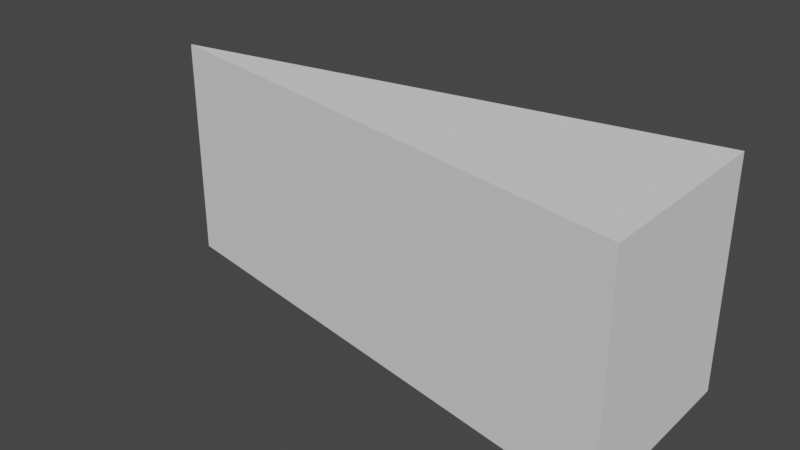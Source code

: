 # Source: Pointer.blend  (saved by Blender 2.81.16; exported with 4.5.12 LTS)
import bpy
from mathutils import Matrix  # noqa: F401  (used for matrix-valued properties, if any)

bpy.ops.wm.read_factory_settings(use_empty=True)
scene = bpy.context.scene
scene.name = 'Scene'

# ---- collections
col_collection = bpy.data.collections.new('Collection'); scene.collection.children.link(col_collection)

# ---- world
world_world = bpy.data.worlds.new('World'); scene.world = world_world
world_world.use_nodes = True; world_world.node_tree.nodes.clear()
_N = world_world.node_tree.nodes; _L = world_world.node_tree.links
n0 = _N.new('ShaderNodeOutputWorld'); n0.name = 'World Output'; n0.location = (300, 300)
n1 = _N.new('ShaderNodeBackground'); n1.name = 'Background'; n1.location = (10, 300)
n1.inputs[0].default_value = (0.05088, 0.05088, 0.05088, 1.0)
_L.new(n1.outputs[0], n0.inputs[0])
n0.is_active_output = True
world_world.color = (0.05088, 0.05088, 0.05088)
world_world.use_sun_shadow = False
world_world.sun_shadow_jitter_overblur = 0.0

# ---- meshes
me_cylinder = bpy.data.meshes.new('Cylinder')
me_cylinder.from_pydata([(1.568, 0.8678, -1.0), (1.568, 0.8678, 1.0), (1.588, -0.8642, -1.0), (1.588, -0.8642, 1.0), (-3.157, -0.003607, -1.0), (-3.157, -0.003607, 1.0)], [], [(0, 1, 3, 2), (2, 3, 5, 4), (3, 1, 5), (4, 5, 1, 0), (0, 2, 4)])
_uv = me_cylinder.uv_layers.new(name='UVMap')
_uv.uv.foreach_set('vector', [1.0, 0.5, 1.0, 1.0, 0.6667, 1.0, 0.6667, 0.5, 0.6667, 0.5, 0.6667, 1.0, 0.3333, 1.0, 0.3333, 0.5, 0.4578, 0.13, 0.25, 0.49, 0.04215, 0.13, 0.3333, 0.5, 0.3333, 1.0, -5.96e-08, 1.0, -5.96e-08, 0.5, 0.75, 0.49, 0.9578, 0.13, 0.5422, 0.13])
me_cylinder.use_remesh_fix_poles = True
me_cylinder.use_remesh_preserve_attributes = False
me_cylinder.use_mirror_vertex_groups = False
me_cylinder.update()

# ---- objects
ob_cylinder = bpy.data.objects.new('Cylinder', me_cylinder)

# ---- transforms, parenting, visibility, modifiers, constraints
ob_cylinder.location = (0.0, 0.0, 0.0)
ob_cylinder.lineart.crease_threshold = 0.0

# ---- collection membership
col_collection.objects.link(ob_cylinder)

# ---- scene / render settings (as saved in the file)
scene.frame_start = 1; scene.frame_end = 250; scene.frame_set(1)
scene.render.engine = 'BLENDER_EEVEE_NEXT'
scene.cycles.use_denoising = False
scene.cycles.samples = 128
scene.cycles.sampling_pattern = 'TABULATED_SOBOL'
scene.cycles.use_adaptive_sampling = False
scene.cycles.use_light_tree = False
scene.view_settings.view_transform = 'Filmic'
bpy.context.view_layer.update()

# ---- added for rendering (the .blend has no active camera and no usable light): camera, sun
cam_auto = bpy.data.cameras.new('AutoCamera')
cam_auto.lens = 50.0
cam_auto.sensor_width = 36.0
cam_auto.clip_end = 1000.0
ob_auto_camera = bpy.data.objects.new('AutoCamera', cam_auto)
scene.collection.objects.link(ob_auto_camera)
ob_auto_camera.location = (4.2422, -6.02993, 4.02116)
ob_auto_camera.rotation_euler = (1.09748, -7.21219e-08, 0.694738)
scene.camera = ob_auto_camera
light_auto_sun = bpy.data.lights.new('AutoSun', 'SUN')
light_auto_sun.energy = 3.0
light_auto_sun.angle = 0.0523599
ob_auto_sun = bpy.data.objects.new('AutoSun', light_auto_sun)
scene.collection.objects.link(ob_auto_sun)
ob_auto_sun.rotation_euler = (0.872665, 0.174533, 0.523599)
bpy.context.view_layer.update()
